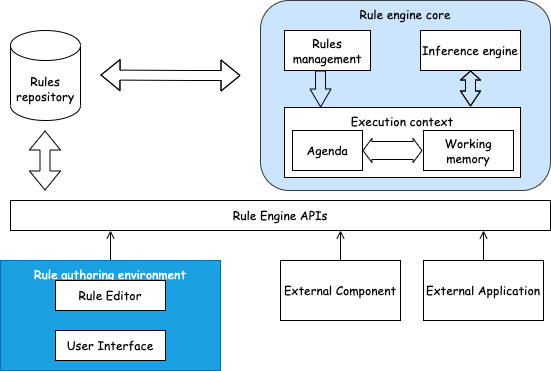

The diagram above was exported from draw.io. Its source (the exported page's mxGraphModel, read from the mxfile embedded in the PNG):
<mxGraphModel dx="1434" dy="771" grid="1" gridSize="10" guides="1" tooltips="1" connect="1" arrows="1" fold="1" page="1" pageScale="1" pageWidth="827" pageHeight="1169" math="0" shadow="0">
  <root>
    <mxCell id="0" />
    <mxCell id="1" parent="0" />
    <mxCell id="5zIBzKtnFenthDZ-V7b7-1" value="Rules repository" style="shape=cylinder3;whiteSpace=wrap;html=1;boundedLbl=1;backgroundOutline=1;size=15;fontFamily=Comic Sans MS;" parent="1" vertex="1">
      <mxGeometry x="140" y="150" width="70" height="90" as="geometry" />
    </mxCell>
    <mxCell id="5zIBzKtnFenthDZ-V7b7-2" value="" style="shape=flexArrow;endArrow=classic;startArrow=classic;html=1;rounded=0;fontFamily=Comic Sans MS;" parent="1" edge="1">
      <mxGeometry width="100" height="100" relative="1" as="geometry">
        <mxPoint x="230" y="194.5" as="sourcePoint" />
        <mxPoint x="370" y="195" as="targetPoint" />
        <Array as="points">
          <mxPoint x="320" y="195" />
        </Array>
      </mxGeometry>
    </mxCell>
    <mxCell id="5zIBzKtnFenthDZ-V7b7-3" value="Rule engine core" style="rounded=1;whiteSpace=wrap;html=1;verticalAlign=top;fillColor=#cce5ff;strokeColor=#36393d;fontFamily=Comic Sans MS;" parent="1" vertex="1">
      <mxGeometry x="390" y="120" width="290" height="190" as="geometry" />
    </mxCell>
    <mxCell id="5zIBzKtnFenthDZ-V7b7-4" value="Rules management" style="rounded=0;whiteSpace=wrap;html=1;fontFamily=Comic Sans MS;" parent="1" vertex="1">
      <mxGeometry x="414" y="150" width="86" height="40" as="geometry" />
    </mxCell>
    <mxCell id="5zIBzKtnFenthDZ-V7b7-5" value="Inference engine" style="rounded=0;whiteSpace=wrap;html=1;fontFamily=Comic Sans MS;" parent="1" vertex="1">
      <mxGeometry x="550" y="150" width="100" height="40" as="geometry" />
    </mxCell>
    <mxCell id="5zIBzKtnFenthDZ-V7b7-7" value="Execution context" style="rounded=0;whiteSpace=wrap;html=1;verticalAlign=top;fontFamily=Comic Sans MS;" parent="1" vertex="1">
      <mxGeometry x="414" y="227" width="236" height="70" as="geometry" />
    </mxCell>
    <mxCell id="5zIBzKtnFenthDZ-V7b7-8" value="Agenda" style="rounded=0;whiteSpace=wrap;html=1;fontFamily=Comic Sans MS;" parent="1" vertex="1">
      <mxGeometry x="422" y="250" width="70" height="40" as="geometry" />
    </mxCell>
    <mxCell id="5zIBzKtnFenthDZ-V7b7-9" value="Working memory" style="rounded=0;whiteSpace=wrap;html=1;fontFamily=Comic Sans MS;" parent="1" vertex="1">
      <mxGeometry x="553" y="250" width="90" height="40" as="geometry" />
    </mxCell>
    <mxCell id="5zIBzKtnFenthDZ-V7b7-13" value="" style="shape=flexArrow;endArrow=classic;html=1;rounded=0;entryX=0.153;entryY=-0.029;entryDx=0;entryDy=0;entryPerimeter=0;endWidth=10;endSize=5.65;fontFamily=Comic Sans MS;" parent="1" edge="1">
      <mxGeometry width="50" height="50" relative="1" as="geometry">
        <mxPoint x="450" y="190" as="sourcePoint" />
        <mxPoint x="450.10799999999995" y="226.97000000000003" as="targetPoint" />
      </mxGeometry>
    </mxCell>
    <mxCell id="5zIBzKtnFenthDZ-V7b7-15" value="" style="shape=flexArrow;endArrow=classic;startArrow=classic;html=1;rounded=0;endWidth=9;endSize=2.67;startWidth=9;startSize=4.67;exitX=0.788;exitY=-0.014;exitDx=0;exitDy=0;exitPerimeter=0;fontFamily=Comic Sans MS;" parent="1" source="5zIBzKtnFenthDZ-V7b7-7" edge="1">
      <mxGeometry width="100" height="100" relative="1" as="geometry">
        <mxPoint x="600" y="220" as="sourcePoint" />
        <mxPoint x="600" y="190" as="targetPoint" />
        <Array as="points">
          <mxPoint x="600" y="210" />
        </Array>
      </mxGeometry>
    </mxCell>
    <mxCell id="5zIBzKtnFenthDZ-V7b7-16" value="" style="shape=flexArrow;endArrow=classic;startArrow=classic;html=1;rounded=0;startWidth=5;startSize=2.63;endWidth=5;endSize=2.63;width=18;fontFamily=Comic Sans MS;" parent="1" edge="1">
      <mxGeometry width="100" height="100" relative="1" as="geometry">
        <mxPoint x="492" y="270" as="sourcePoint" />
        <mxPoint x="552" y="270" as="targetPoint" />
      </mxGeometry>
    </mxCell>
    <mxCell id="5zIBzKtnFenthDZ-V7b7-18" value="Rule Engine APIs" style="rounded=0;whiteSpace=wrap;html=1;fontFamily=Comic Sans MS;" parent="1" vertex="1">
      <mxGeometry x="140" y="320" width="540" height="30" as="geometry" />
    </mxCell>
    <mxCell id="5zIBzKtnFenthDZ-V7b7-19" value="" style="shape=flexArrow;endArrow=classic;startArrow=classic;html=1;rounded=0;fontFamily=Comic Sans MS;" parent="1" edge="1">
      <mxGeometry width="100" height="100" relative="1" as="geometry">
        <mxPoint x="174.5" y="310" as="sourcePoint" />
        <mxPoint x="174.5" y="250" as="targetPoint" />
      </mxGeometry>
    </mxCell>
    <mxCell id="5zIBzKtnFenthDZ-V7b7-27" value="" style="edgeStyle=orthogonalEdgeStyle;rounded=0;orthogonalLoop=1;jettySize=auto;html=1;endArrow=open;endFill=0;fontFamily=Comic Sans MS;" parent="1" source="5zIBzKtnFenthDZ-V7b7-21" edge="1">
      <mxGeometry relative="1" as="geometry">
        <mxPoint x="240" y="350" as="targetPoint" />
      </mxGeometry>
    </mxCell>
    <mxCell id="5zIBzKtnFenthDZ-V7b7-21" value="Rule authoring environment" style="rounded=0;whiteSpace=wrap;html=1;verticalAlign=top;fillColor=#1ba1e2;fontColor=#ffffff;strokeColor=#006EAF;fontFamily=Comic Sans MS;" parent="1" vertex="1">
      <mxGeometry x="130" y="380" width="220" height="110" as="geometry" />
    </mxCell>
    <mxCell id="5zIBzKtnFenthDZ-V7b7-22" value="Rule Editor" style="rounded=0;whiteSpace=wrap;html=1;fontFamily=Comic Sans MS;" parent="1" vertex="1">
      <mxGeometry x="185" y="400" width="110" height="30" as="geometry" />
    </mxCell>
    <mxCell id="5zIBzKtnFenthDZ-V7b7-23" value="User Interface" style="rounded=0;whiteSpace=wrap;html=1;fontFamily=Comic Sans MS;" parent="1" vertex="1">
      <mxGeometry x="185" y="450" width="110" height="30" as="geometry" />
    </mxCell>
    <mxCell id="5zIBzKtnFenthDZ-V7b7-28" value="" style="edgeStyle=orthogonalEdgeStyle;rounded=0;orthogonalLoop=1;jettySize=auto;html=1;endArrow=open;endFill=0;fontFamily=Comic Sans MS;" parent="1" source="5zIBzKtnFenthDZ-V7b7-24" edge="1">
      <mxGeometry relative="1" as="geometry">
        <mxPoint x="470" y="350" as="targetPoint" />
      </mxGeometry>
    </mxCell>
    <mxCell id="5zIBzKtnFenthDZ-V7b7-24" value="External Component" style="rounded=0;whiteSpace=wrap;html=1;fontFamily=Comic Sans MS;" parent="1" vertex="1">
      <mxGeometry x="410" y="380" width="120" height="60" as="geometry" />
    </mxCell>
    <mxCell id="5zIBzKtnFenthDZ-V7b7-30" value="" style="edgeStyle=orthogonalEdgeStyle;rounded=0;orthogonalLoop=1;jettySize=auto;html=1;endArrow=open;endFill=0;entryX=0.876;entryY=1;entryDx=0;entryDy=0;entryPerimeter=0;fontFamily=Comic Sans MS;" parent="1" source="5zIBzKtnFenthDZ-V7b7-29" target="5zIBzKtnFenthDZ-V7b7-18" edge="1">
      <mxGeometry relative="1" as="geometry" />
    </mxCell>
    <mxCell id="5zIBzKtnFenthDZ-V7b7-29" value="External Application" style="rounded=0;whiteSpace=wrap;html=1;fontFamily=Comic Sans MS;" parent="1" vertex="1">
      <mxGeometry x="553" y="380" width="120" height="60" as="geometry" />
    </mxCell>
  </root>
</mxGraphModel>